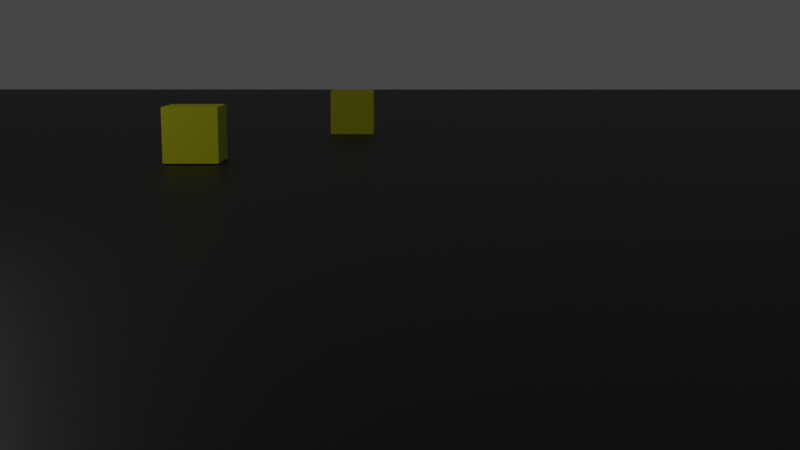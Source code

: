 # Source: draft.blend  (saved by Blender 2.82.7; exported with 4.5.12 LTS)
import bpy
from mathutils import Matrix  # noqa: F401  (used for matrix-valued properties, if any)

bpy.ops.wm.read_factory_settings(use_empty=True)
scene = bpy.context.scene
scene.name = 'Scene'

# ---- collections
col_collection = bpy.data.collections.new('Collection'); scene.collection.children.link(col_collection)

# ---- materials (node trees are filled in below, after node groups)
mat_material_001 = bpy.data.materials.new('Material.001')
mat_material_001.use_transparent_shadow = False
mat_material_002 = bpy.data.materials.new('Material.002')
mat_material_002.use_transparent_shadow = False
mat_material_003 = bpy.data.materials.new('Material.003')
mat_material_003.use_transparent_shadow = False
mat_material_005 = bpy.data.materials.new('Material.005')
mat_material_005.use_transparent_shadow = False

# ---- material node trees
mat_material_001.use_nodes = True; mat_material_001.node_tree.nodes.clear()
_N = mat_material_001.node_tree.nodes; _L = mat_material_001.node_tree.links
n0 = _N.new('ShaderNodeOutputMaterial'); n0.name = 'Material Output'; n0.location = (300, 300)
n1 = _N.new('ShaderNodeBsdfPrincipled'); n1.name = 'Principled BSDF'; n1.location = (10, 300)
n1.distribution = 'GGX'
n1.subsurface_method = 'BURLEY'
n1.inputs[0].default_value = (0.8, 0.005073, 0.0, 1.0)
n1.inputs[3].default_value = 1.45
n1.inputs[27].default_value = (0.0, 0.0, 0.0, 1.0)
n1.inputs[28].default_value = 1.0
_L.new(n1.outputs[0], n0.inputs[0])
n0.is_active_output = True
mat_material_002.use_nodes = True; mat_material_002.node_tree.nodes.clear()
_N = mat_material_002.node_tree.nodes; _L = mat_material_002.node_tree.links
n0 = _N.new('ShaderNodeOutputMaterial'); n0.name = 'Material Output'; n0.location = (300, 300)
n1 = _N.new('ShaderNodeBsdfPrincipled'); n1.name = 'Principled BSDF'; n1.location = (10, 300)
n1.distribution = 'GGX'
n1.subsurface_method = 'BURLEY'
n1.inputs[0].default_value = (0.0, 0.8, 0.013, 1.0)
n1.inputs[3].default_value = 1.45
n1.inputs[27].default_value = (0.0, 0.0, 0.0, 1.0)
n1.inputs[28].default_value = 1.0
_L.new(n1.outputs[0], n0.inputs[0])
n0.is_active_output = True
mat_material_003.use_nodes = True; mat_material_003.node_tree.nodes.clear()
_N = mat_material_003.node_tree.nodes; _L = mat_material_003.node_tree.links
n0 = _N.new('ShaderNodeOutputMaterial'); n0.name = 'Material Output'; n0.location = (300, 300)
n1 = _N.new('ShaderNodeBsdfPrincipled'); n1.name = 'Principled BSDF'; n1.location = (10, 300)
n1.distribution = 'GGX'
n1.subsurface_method = 'BURLEY'
n1.inputs[0].default_value = (0.0, 0.0, 0.0, 1.0)
n1.inputs[3].default_value = 1.45
n1.inputs[27].default_value = (0.0, 0.0, 0.0, 1.0)
n1.inputs[28].default_value = 1.0
_L.new(n1.outputs[0], n0.inputs[0])
n0.is_active_output = True
mat_material_005.use_nodes = True; mat_material_005.node_tree.nodes.clear()
_N = mat_material_005.node_tree.nodes; _L = mat_material_005.node_tree.links
n0 = _N.new('ShaderNodeOutputMaterial'); n0.name = 'Material Output'; n0.location = (300, 300)
n1 = _N.new('ShaderNodeBsdfPrincipled'); n1.name = 'Principled BSDF'; n1.location = (10, 300)
n1.distribution = 'GGX'
n1.subsurface_method = 'BURLEY'
n1.inputs[0].default_value = (0.79, 0.8, 0.0, 1.0)
n1.inputs[3].default_value = 1.45
n1.inputs[27].default_value = (0.0, 0.0, 0.0, 1.0)
n1.inputs[28].default_value = 1.0
_L.new(n1.outputs[0], n0.inputs[0])
n0.is_active_output = True

# ---- world
world_world = bpy.data.worlds.new('World'); scene.world = world_world
world_world.use_nodes = True; world_world.node_tree.nodes.clear()
_N = world_world.node_tree.nodes; _L = world_world.node_tree.links
n0 = _N.new('ShaderNodeOutputWorld'); n0.name = 'World Output'; n0.location = (300, 300)
n1 = _N.new('ShaderNodeBackground'); n1.name = 'Background'; n1.location = (10, 300)
n1.inputs[0].default_value = (0.05088, 0.05088, 0.05088, 1.0)
_L.new(n1.outputs[0], n0.inputs[0])
n0.is_active_output = True
world_world.color = (0.05088, 0.05088, 0.05088)
world_world.use_sun_shadow = False
world_world.sun_shadow_jitter_overblur = 0.0

# ---- cameras
cam_camera = bpy.data.cameras.new('Camera')
cam_camera.clip_end = 100.0
cam_camera.lens = 50.0
cam_camera.ortho_scale = 7.314

# ---- lights
light_light = bpy.data.lights.new('Light', 'POINT')
light_light.transmission_factor = 0.0
light_light.energy = 1000.0
light_light.shadow_soft_size = 0.1
light_light.shadow_maximum_resolution = 0.006
light_light.use_absolute_resolution = True

# ---- meshes
me_cube_001 = bpy.data.meshes.new('Cube.001')
me_cube_001.from_pydata([(-1.0, -1.0, -1.0), (-1.0, -1.0, 1.0), (-1.0, 1.0, -1.0), (-1.0, 1.0, 1.0), (1.0, -1.0, -1.0), (1.0, -1.0, 1.0), (1.0, 1.0, -1.0), (1.0, 1.0, 1.0)], [], [(0, 1, 3, 2), (2, 3, 7, 6), (6, 7, 5, 4), (4, 5, 1, 0), (2, 6, 4, 0), (7, 3, 1, 5)])
_uv = me_cube_001.uv_layers.new(name='UVMap')
_uv.uv.foreach_set('vector', [0.375, 0.0, 0.625, 0.0, 0.625, 0.25, 0.375, 0.25, 0.375, 0.25, 0.625, 0.25, 0.625, 0.5, 0.375, 0.5, 0.375, 0.5, 0.625, 0.5, 0.625, 0.75, 0.375, 0.75, 0.375, 0.75, 0.625, 0.75, 0.625, 1.0, 0.375, 1.0, 0.125, 0.5, 0.375, 0.5, 0.375, 0.75, 0.125, 0.75, 0.625, 0.5, 0.875, 0.5, 0.875, 0.75, 0.625, 0.75])
me_cube_001.materials.append(mat_material_001)
me_cube_001.use_remesh_fix_poles = True
me_cube_001.use_remesh_preserve_attributes = False
me_cube_001.use_mirror_vertex_groups = False
me_cube_001.update()
me_cube_002 = bpy.data.meshes.new('Cube.002')
me_cube_002.from_pydata([(-1.0, -1.0, -1.0), (-1.0, -1.0, 1.0), (-1.0, 1.0, -1.0), (-1.0, 1.0, 1.0), (1.0, -1.0, -1.0), (1.0, -1.0, 1.0), (1.0, 1.0, -1.0), (1.0, 1.0, 1.0)], [], [(0, 1, 3, 2), (2, 3, 7, 6), (6, 7, 5, 4), (4, 5, 1, 0), (2, 6, 4, 0), (7, 3, 1, 5)])
_uv = me_cube_002.uv_layers.new(name='UVMap')
_uv.uv.foreach_set('vector', [0.375, 0.0, 0.625, 0.0, 0.625, 0.25, 0.375, 0.25, 0.375, 0.25, 0.625, 0.25, 0.625, 0.5, 0.375, 0.5, 0.375, 0.5, 0.625, 0.5, 0.625, 0.75, 0.375, 0.75, 0.375, 0.75, 0.625, 0.75, 0.625, 1.0, 0.375, 1.0, 0.125, 0.5, 0.375, 0.5, 0.375, 0.75, 0.125, 0.75, 0.625, 0.5, 0.875, 0.5, 0.875, 0.75, 0.625, 0.75])
me_cube_002.materials.append(mat_material_002)
me_cube_002.use_remesh_fix_poles = True
me_cube_002.use_remesh_preserve_attributes = False
me_cube_002.use_mirror_vertex_groups = False
me_cube_002.update()
me_cube_003 = bpy.data.meshes.new('Cube.003')
me_cube_003.from_pydata([(-1.0, -1.0, -1.0), (-1.0, -1.0, 1.0), (-1.0, 1.0, -1.0), (-1.0, 1.0, 1.0), (1.0, -1.0, -1.0), (1.0, -1.0, 1.0), (1.0, 1.0, -1.0), (1.0, 1.0, 1.0)], [], [(0, 1, 3, 2), (2, 3, 7, 6), (6, 7, 5, 4), (4, 5, 1, 0), (2, 6, 4, 0), (7, 3, 1, 5)])
_uv = me_cube_003.uv_layers.new(name='UVMap')
_uv.uv.foreach_set('vector', [0.375, 0.0, 0.625, 0.0, 0.625, 0.25, 0.375, 0.25, 0.375, 0.25, 0.625, 0.25, 0.625, 0.5, 0.375, 0.5, 0.375, 0.5, 0.625, 0.5, 0.625, 0.75, 0.375, 0.75, 0.375, 0.75, 0.625, 0.75, 0.625, 1.0, 0.375, 1.0, 0.125, 0.5, 0.375, 0.5, 0.375, 0.75, 0.125, 0.75, 0.625, 0.5, 0.875, 0.5, 0.875, 0.75, 0.625, 0.75])
me_cube_003.use_remesh_fix_poles = True
me_cube_003.use_remesh_preserve_attributes = False
me_cube_003.use_mirror_vertex_groups = False
me_cube_003.update()
me_plane = bpy.data.meshes.new('Plane')
me_plane.from_pydata([(-1.0, -1.0, 0.0), (1.0, -1.0, 0.0), (-1.0, 1.0, 0.0), (1.0, 1.0, 0.0)], [], [(0, 1, 3, 2)])
_uv = me_plane.uv_layers.new(name='UVMap')
_uv.uv.foreach_set('vector', [0.0, 0.0, 1.0, 0.0, 1.0, 1.0, 0.0, 1.0])
me_plane.materials.append(mat_material_003)
me_plane.use_remesh_fix_poles = True
me_plane.use_remesh_preserve_attributes = False
me_plane.use_mirror_vertex_groups = False
me_plane.update()
me_cube_004 = bpy.data.meshes.new('Cube.004')
me_cube_004.from_pydata([(-1.0, -1.0, -1.0), (-1.0, -1.0, 1.0), (-1.0, 1.0, -1.0), (-1.0, 1.0, 1.0), (1.0, -1.0, -1.0), (1.0, -1.0, 1.0), (1.0, 1.0, -1.0), (1.0, 1.0, 1.0)], [], [(0, 1, 3, 2), (2, 3, 7, 6), (6, 7, 5, 4), (4, 5, 1, 0), (2, 6, 4, 0), (7, 3, 1, 5)])
_uv = me_cube_004.uv_layers.new(name='UVMap')
_uv.uv.foreach_set('vector', [0.375, 0.0, 0.625, 0.0, 0.625, 0.25, 0.375, 0.25, 0.375, 0.25, 0.625, 0.25, 0.625, 0.5, 0.375, 0.5, 0.375, 0.5, 0.625, 0.5, 0.625, 0.75, 0.375, 0.75, 0.375, 0.75, 0.625, 0.75, 0.625, 1.0, 0.375, 1.0, 0.125, 0.5, 0.375, 0.5, 0.375, 0.75, 0.125, 0.75, 0.625, 0.5, 0.875, 0.5, 0.875, 0.75, 0.625, 0.75])
me_cube_004.materials.append(mat_material_005)
me_cube_004.use_remesh_fix_poles = True
me_cube_004.use_remesh_preserve_attributes = False
me_cube_004.use_mirror_vertex_groups = False
me_cube_004.update()
me_cube_005 = bpy.data.meshes.new('Cube.005')
me_cube_005.from_pydata([(-1.0, -1.0, -1.0), (-1.0, -1.0, 1.0), (-1.0, 1.0, -1.0), (-1.0, 1.0, 1.0), (1.0, -1.0, -1.0), (1.0, -1.0, 1.0), (1.0, 1.0, -1.0), (1.0, 1.0, 1.0)], [], [(0, 1, 3, 2), (2, 3, 7, 6), (6, 7, 5, 4), (4, 5, 1, 0), (2, 6, 4, 0), (7, 3, 1, 5)])
_uv = me_cube_005.uv_layers.new(name='UVMap')
_uv.uv.foreach_set('vector', [0.375, 0.0, 0.625, 0.0, 0.625, 0.25, 0.375, 0.25, 0.375, 0.25, 0.625, 0.25, 0.625, 0.5, 0.375, 0.5, 0.375, 0.5, 0.625, 0.5, 0.625, 0.75, 0.375, 0.75, 0.375, 0.75, 0.625, 0.75, 0.625, 1.0, 0.375, 1.0, 0.125, 0.5, 0.375, 0.5, 0.375, 0.75, 0.125, 0.75, 0.625, 0.5, 0.875, 0.5, 0.875, 0.75, 0.625, 0.75])
me_cube_005.materials.append(mat_material_005)
me_cube_005.use_remesh_fix_poles = True
me_cube_005.use_remesh_preserve_attributes = False
me_cube_005.use_mirror_vertex_groups = False
me_cube_005.update()

# ---- objects
ob_light = bpy.data.objects.new('Light', light_light)
ob_camera = bpy.data.objects.new('Camera', cam_camera)
ob_madotsuki = bpy.data.objects.new('Madotsuki', me_cube_001)
ob_toriningen = bpy.data.objects.new('Toriningen', me_cube_002)
ob_masada_sensei = bpy.data.objects.new('Masada-Sensei', me_cube_003)
ob_plane = bpy.data.objects.new('Plane', me_plane)
ob_creiture_1 = bpy.data.objects.new('Creiture 1', me_cube_004)
ob_criature_2 = bpy.data.objects.new('Criature 2', me_cube_005)

# ---- transforms, parenting, visibility, modifiers, constraints
ob_light.location = (4.076, 1.005, 5.904)
ob_light.rotation_euler = (0.6503, 0.05522, 1.866)
ob_light.lock_rotations_4d = False
ob_light.empty_display_type = 'ARROWS'
ob_light.color = (0.0, 0.0, 0.0, 0.0)
ob_light.lineart.crease_threshold = 0.0
ob_camera.location = (29.93, 15.69, 0.5629)
ob_camera.rotation_euler = (1.406, -0.000174, 1.577)
ob_camera.scale = (0.7495, 0.7495, 0.7495)
ob_camera.lock_rotations_4d = False
ob_camera.empty_display_type = 'ARROWS'
ob_camera.color = (0.0, 0.0, 0.0, 0.0)
ob_camera.display_type = 'WIRE'
ob_camera.lineart.crease_threshold = 0.0
ob_madotsuki.location = (0.7868, 28.51, -2.786)
ob_madotsuki.lineart.crease_threshold = 0.0
ob_toriningen.location = (-0.8917, 31.06, -2.769)
ob_toriningen.lineart.crease_threshold = 0.0
ob_masada_sensei.location = (-19.71, -61.0, -10.64)
ob_masada_sensei.lineart.crease_threshold = 0.0
ob_plane.location = (0.0, 0.0, -3.807)
ob_plane.scale = (118.5, 118.5, 118.5)
ob_plane.lineart.crease_threshold = 0.0
ob_creiture_1.location = (-10.3, 8.014, -2.765)
ob_creiture_1.lineart.crease_threshold = 0.0
ob_criature_2.location = (-23.42, 13.11, -2.805)
ob_criature_2.lineart.crease_threshold = 0.0

# ---- collection membership
col_collection.objects.link(ob_light)
col_collection.objects.link(ob_camera)
col_collection.objects.link(ob_madotsuki)
col_collection.objects.link(ob_toriningen)
col_collection.objects.link(ob_masada_sensei)
col_collection.objects.link(ob_plane)
col_collection.objects.link(ob_creiture_1)
col_collection.objects.link(ob_criature_2)

# ---- scene / render settings (as saved in the file)
scene.camera = ob_camera
scene.frame_start = 1; scene.frame_end = 241; scene.frame_set(2)
scene.render.engine = 'BLENDER_EEVEE_NEXT'
scene.cycles.use_denoising = False
scene.cycles.samples = 128
scene.cycles.sampling_pattern = 'TABULATED_SOBOL'
scene.cycles.use_adaptive_sampling = False
scene.cycles.use_light_tree = False
scene.view_settings.view_transform = 'Filmic'
bpy.context.view_layer.update()
